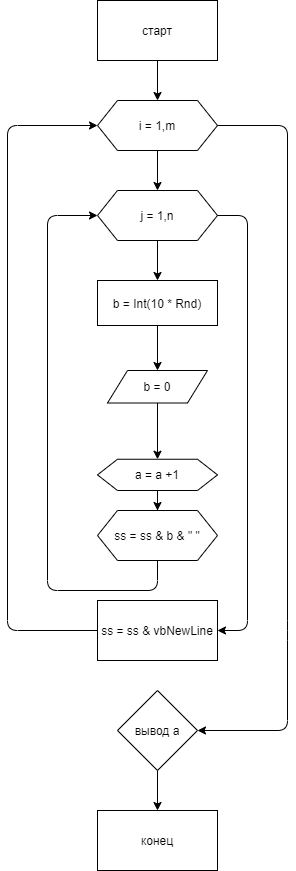

The diagram above was exported from draw.io. Its source (the exported page's mxGraphModel, read from the mxfile embedded in the PNG):
<mxGraphModel dx="700" dy="695" grid="1" gridSize="10" guides="1" tooltips="1" connect="1" arrows="1" fold="1" page="1" pageScale="1" pageWidth="827" pageHeight="1169" math="0" shadow="0">
  <root>
    <mxCell id="0" />
    <mxCell id="1" parent="0" />
    <mxCell id="nv7DvFeI2uCp8whQx6n7-3" value="" style="edgeStyle=orthogonalEdgeStyle;rounded=0;orthogonalLoop=1;jettySize=auto;html=1;" edge="1" parent="1" source="nv7DvFeI2uCp8whQx6n7-1" target="nv7DvFeI2uCp8whQx6n7-2">
      <mxGeometry relative="1" as="geometry" />
    </mxCell>
    <mxCell id="nv7DvFeI2uCp8whQx6n7-1" value="старт" style="rounded=0;whiteSpace=wrap;html=1;" vertex="1" parent="1">
      <mxGeometry x="330" y="20" width="120" height="60" as="geometry" />
    </mxCell>
    <mxCell id="nv7DvFeI2uCp8whQx6n7-5" value="" style="edgeStyle=orthogonalEdgeStyle;rounded=0;orthogonalLoop=1;jettySize=auto;html=1;" edge="1" parent="1" source="nv7DvFeI2uCp8whQx6n7-2" target="nv7DvFeI2uCp8whQx6n7-4">
      <mxGeometry relative="1" as="geometry" />
    </mxCell>
    <mxCell id="nv7DvFeI2uCp8whQx6n7-2" value="i = 1,m" style="shape=hexagon;perimeter=hexagonPerimeter2;whiteSpace=wrap;html=1;fixedSize=1;rounded=0;" vertex="1" parent="1">
      <mxGeometry x="330" y="120" width="120" height="50" as="geometry" />
    </mxCell>
    <mxCell id="nv7DvFeI2uCp8whQx6n7-7" value="" style="edgeStyle=orthogonalEdgeStyle;rounded=0;orthogonalLoop=1;jettySize=auto;html=1;" edge="1" parent="1" source="nv7DvFeI2uCp8whQx6n7-4" target="nv7DvFeI2uCp8whQx6n7-6">
      <mxGeometry relative="1" as="geometry" />
    </mxCell>
    <mxCell id="nv7DvFeI2uCp8whQx6n7-4" value="j = 1,n" style="shape=hexagon;perimeter=hexagonPerimeter2;whiteSpace=wrap;html=1;fixedSize=1;rounded=0;" vertex="1" parent="1">
      <mxGeometry x="330" y="210" width="120" height="50" as="geometry" />
    </mxCell>
    <mxCell id="nv7DvFeI2uCp8whQx6n7-9" value="" style="edgeStyle=orthogonalEdgeStyle;rounded=0;orthogonalLoop=1;jettySize=auto;html=1;" edge="1" parent="1" source="nv7DvFeI2uCp8whQx6n7-6" target="nv7DvFeI2uCp8whQx6n7-8">
      <mxGeometry relative="1" as="geometry" />
    </mxCell>
    <mxCell id="nv7DvFeI2uCp8whQx6n7-6" value="b =&amp;nbsp;Int(10 * Rnd)" style="whiteSpace=wrap;html=1;rounded=0;" vertex="1" parent="1">
      <mxGeometry x="330" y="300" width="120" height="45" as="geometry" />
    </mxCell>
    <mxCell id="nv7DvFeI2uCp8whQx6n7-13" value="" style="edgeStyle=orthogonalEdgeStyle;rounded=0;orthogonalLoop=1;jettySize=auto;html=1;" edge="1" parent="1" source="nv7DvFeI2uCp8whQx6n7-8" target="nv7DvFeI2uCp8whQx6n7-12">
      <mxGeometry relative="1" as="geometry" />
    </mxCell>
    <mxCell id="nv7DvFeI2uCp8whQx6n7-8" value="b = 0" style="shape=parallelogram;perimeter=parallelogramPerimeter;whiteSpace=wrap;html=1;fixedSize=1;rounded=0;" vertex="1" parent="1">
      <mxGeometry x="340" y="390" width="100" height="32.5" as="geometry" />
    </mxCell>
    <mxCell id="nv7DvFeI2uCp8whQx6n7-10" value="" style="endArrow=classic;html=1;exitX=1;exitY=0.5;exitDx=0;exitDy=0;" edge="1" parent="1" source="nv7DvFeI2uCp8whQx6n7-2" target="nv7DvFeI2uCp8whQx6n7-21">
      <mxGeometry width="50" height="50" relative="1" as="geometry">
        <mxPoint x="370" y="360" as="sourcePoint" />
        <mxPoint x="520" y="710" as="targetPoint" />
        <Array as="points">
          <mxPoint x="520" y="145" />
          <mxPoint x="520" y="650" />
          <mxPoint x="520" y="750" />
        </Array>
      </mxGeometry>
    </mxCell>
    <mxCell id="nv7DvFeI2uCp8whQx6n7-11" value="" style="endArrow=classic;html=1;exitX=1;exitY=0.5;exitDx=0;exitDy=0;entryX=1;entryY=0.5;entryDx=0;entryDy=0;" edge="1" parent="1" source="nv7DvFeI2uCp8whQx6n7-4" target="nv7DvFeI2uCp8whQx6n7-17">
      <mxGeometry width="50" height="50" relative="1" as="geometry">
        <mxPoint x="370" y="400" as="sourcePoint" />
        <mxPoint x="480" y="580" as="targetPoint" />
        <Array as="points">
          <mxPoint x="480" y="235" />
          <mxPoint x="480" y="650" />
        </Array>
      </mxGeometry>
    </mxCell>
    <mxCell id="nv7DvFeI2uCp8whQx6n7-15" value="" style="edgeStyle=orthogonalEdgeStyle;rounded=0;orthogonalLoop=1;jettySize=auto;html=1;" edge="1" parent="1" source="nv7DvFeI2uCp8whQx6n7-12" target="nv7DvFeI2uCp8whQx6n7-14">
      <mxGeometry relative="1" as="geometry" />
    </mxCell>
    <mxCell id="nv7DvFeI2uCp8whQx6n7-12" value="a = a +1" style="shape=hexagon;perimeter=hexagonPerimeter2;whiteSpace=wrap;html=1;fixedSize=1;rounded=0;" vertex="1" parent="1">
      <mxGeometry x="330" y="478.75" width="120" height="31.25" as="geometry" />
    </mxCell>
    <mxCell id="nv7DvFeI2uCp8whQx6n7-14" value="ss = ss &amp;amp; b &amp;amp; &quot; &quot;" style="shape=hexagon;perimeter=hexagonPerimeter2;whiteSpace=wrap;html=1;fixedSize=1;rounded=0;" vertex="1" parent="1">
      <mxGeometry x="330" y="530" width="120" height="50" as="geometry" />
    </mxCell>
    <mxCell id="nv7DvFeI2uCp8whQx6n7-17" value="&lt;span&gt;ss = ss &amp;amp; vbNewLine&lt;/span&gt;" style="rounded=0;whiteSpace=wrap;html=1;" vertex="1" parent="1">
      <mxGeometry x="330" y="620" width="120" height="60" as="geometry" />
    </mxCell>
    <mxCell id="nv7DvFeI2uCp8whQx6n7-19" value="" style="endArrow=classic;html=1;exitX=0.5;exitY=1;exitDx=0;exitDy=0;entryX=0;entryY=0.5;entryDx=0;entryDy=0;" edge="1" parent="1" source="nv7DvFeI2uCp8whQx6n7-14" target="nv7DvFeI2uCp8whQx6n7-4">
      <mxGeometry width="50" height="50" relative="1" as="geometry">
        <mxPoint x="400" y="600" as="sourcePoint" />
        <mxPoint x="240" y="610" as="targetPoint" />
        <Array as="points">
          <mxPoint x="390" y="610" />
          <mxPoint x="280" y="610" />
          <mxPoint x="280" y="235" />
        </Array>
      </mxGeometry>
    </mxCell>
    <mxCell id="nv7DvFeI2uCp8whQx6n7-20" value="" style="endArrow=classic;html=1;exitX=0;exitY=0.5;exitDx=0;exitDy=0;entryX=0;entryY=0.5;entryDx=0;entryDy=0;" edge="1" parent="1" source="nv7DvFeI2uCp8whQx6n7-17" target="nv7DvFeI2uCp8whQx6n7-2">
      <mxGeometry width="50" height="50" relative="1" as="geometry">
        <mxPoint x="370" y="500" as="sourcePoint" />
        <mxPoint x="420" y="450" as="targetPoint" />
        <Array as="points">
          <mxPoint x="240" y="650" />
          <mxPoint x="240" y="145" />
        </Array>
      </mxGeometry>
    </mxCell>
    <mxCell id="nv7DvFeI2uCp8whQx6n7-24" value="" style="edgeStyle=orthogonalEdgeStyle;rounded=0;orthogonalLoop=1;jettySize=auto;html=1;" edge="1" parent="1" source="nv7DvFeI2uCp8whQx6n7-21" target="nv7DvFeI2uCp8whQx6n7-23">
      <mxGeometry relative="1" as="geometry" />
    </mxCell>
    <mxCell id="nv7DvFeI2uCp8whQx6n7-21" value="вывод а" style="rhombus;whiteSpace=wrap;html=1;" vertex="1" parent="1">
      <mxGeometry x="350" y="710" width="80" height="80" as="geometry" />
    </mxCell>
    <mxCell id="nv7DvFeI2uCp8whQx6n7-23" value="конец" style="whiteSpace=wrap;html=1;" vertex="1" parent="1">
      <mxGeometry x="330" y="830" width="120" height="60" as="geometry" />
    </mxCell>
  </root>
</mxGraphModel>